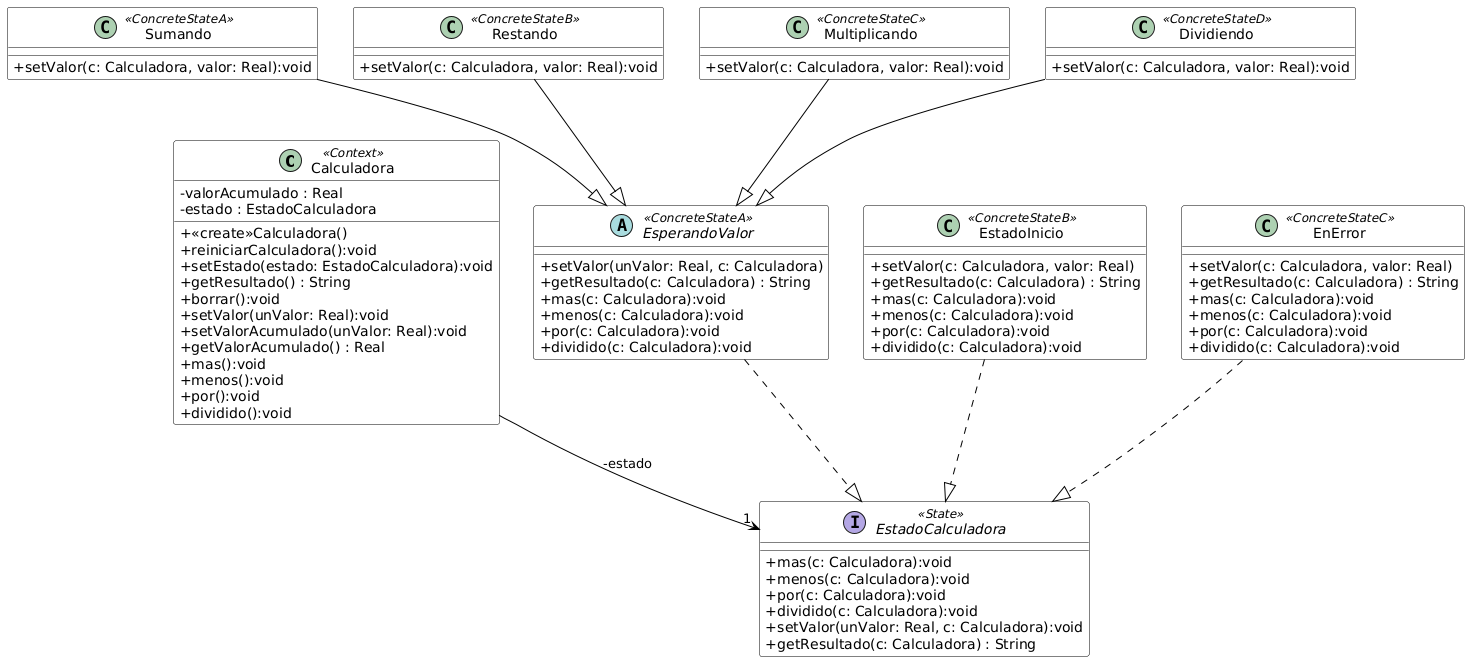

The diagram above was rendered by PlantUML. Its source (embedded in the PNG):
@startuml
skinparam classAttributeIconSize 0
skinparam class {
    BackgroundColor White
    ArrowColor Black
    BorderColor Black
}


class Calculadora <<Context>> {
  - valorAcumulado : Real
  - estado : EstadoCalculadora
  + <<create>>Calculadora()
  + reiniciarCalculadora():void
  + setEstado(estado: EstadoCalculadora):void
  + getResultado() : String
  + borrar():void
  + setValor(unValor: Real):void
  + setValorAcumulado(unValor: Real):void
  + getValorAcumulado() : Real
  + mas():void
  + menos():void
  + por():void
  + dividido():void
}

interface EstadoCalculadora <<State>> {
  + mas(c: Calculadora):void
  + menos(c: Calculadora):void
  + por(c: Calculadora):void
  + dividido(c: Calculadora):void
  + setValor(unValor: Real, c: Calculadora):void
  + getResultado(c: Calculadora) : String
}

abstract class EsperandoValor <<ConcreteStateA>> {
  + setValor(unValor: Real, c: Calculadora)
  + getResultado(c: Calculadora) : String
  + mas(c: Calculadora):void
  + menos(c: Calculadora):void
  + por(c: Calculadora):void
  + dividido(c: Calculadora):void
}

class EstadoInicio <<ConcreteStateB>> {
  + setValor(c: Calculadora, valor: Real)
  + getResultado(c: Calculadora) : String
  + mas(c: Calculadora):void
  + menos(c: Calculadora):void
  + por(c: Calculadora):void
  + dividido(c: Calculadora):void
}

class EnError <<ConcreteStateC>> {
  + setValor(c: Calculadora, valor: Real)
  + getResultado(c: Calculadora) : String
  + mas(c: Calculadora):void
  + menos(c: Calculadora):void
  + por(c: Calculadora):void
  + dividido(c: Calculadora):void
}

class Sumando <<ConcreteStateA>> {
  + setValor(c: Calculadora, valor: Real):void
}

class Restando <<ConcreteStateB>> {
  + setValor(c: Calculadora, valor: Real):void
}

class Multiplicando <<ConcreteStateC>> {
  + setValor(c: Calculadora, valor: Real):void
}

class Dividiendo <<ConcreteStateD>> {
  + setValor(c: Calculadora, valor: Real):void
}

' Relaciones
Calculadora --> "1" EstadoCalculadora : -estado

EstadoInicio ..|> EstadoCalculadora
EsperandoValor ..|> EstadoCalculadora
EnError ..|> EstadoCalculadora

Sumando --|> EsperandoValor
Restando --|> EsperandoValor
Multiplicando --|> EsperandoValor
Dividiendo --|> EsperandoValor
@enduml